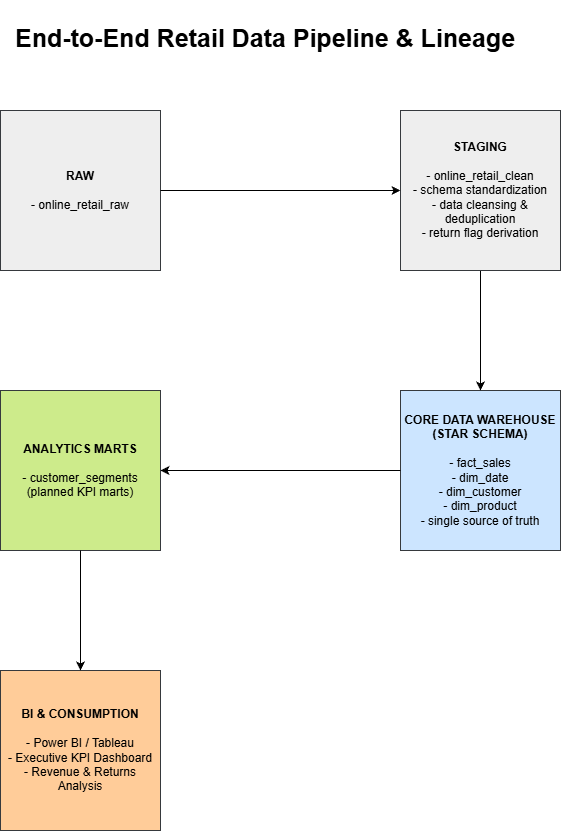

The diagram above was exported from draw.io. Its source (the exported page's mxGraphModel, read from the mxfile embedded in the PNG):
<mxGraphModel dx="1399" dy="1243" grid="1" gridSize="10" guides="1" tooltips="1" connect="1" arrows="1" fold="1" page="1" pageScale="1" pageWidth="827" pageHeight="1169" background="light-dark(#FFFFFF,#FFFFFF)" math="0" shadow="0">
  <root>
    <mxCell id="0" />
    <mxCell id="1" parent="0" />
    <mxCell id="3zYSZPSkh07tz5_rJLOo-1" parent="1" style="whiteSpace=wrap;html=1;aspect=fixed;fillColor=#eeeeee;strokeColor=#36393d;" value="&lt;b&gt;RAW&lt;/b&gt;&lt;div&gt;&lt;b&gt;&lt;br&gt;&lt;/b&gt;- online_retail_raw&lt;/div&gt;" vertex="1">
      <mxGeometry height="160" width="160" x="120" y="160" as="geometry" />
    </mxCell>
    <mxCell id="3zYSZPSkh07tz5_rJLOo-4" parent="1" style="whiteSpace=wrap;html=1;aspect=fixed;fillColor=#ffcc99;strokeColor=#36393d;" value="&lt;b&gt;BI &amp;amp; CONSUMPTION&lt;/b&gt;&lt;div&gt;&lt;br&gt;- Power BI / Tableau&lt;br&gt;- Executive KPI Dashboard&lt;br&gt;- Revenue &amp;amp; Returns Analysis&lt;/div&gt;" vertex="1">
      <mxGeometry height="160" width="160" x="120" y="720" as="geometry" />
    </mxCell>
    <mxCell id="3zYSZPSkh07tz5_rJLOo-5" parent="1" style="whiteSpace=wrap;html=1;aspect=fixed;fillColor=#cdeb8b;strokeColor=#36393d;" value="&lt;b&gt;ANALYTICS MARTS&lt;/b&gt;&lt;div&gt;&lt;br&gt;- customer_segments&lt;br&gt;(planned KPI marts)&lt;/div&gt;" vertex="1">
      <mxGeometry height="160" width="160" x="120" y="440" as="geometry" />
    </mxCell>
    <mxCell id="3zYSZPSkh07tz5_rJLOo-6" parent="1" style="whiteSpace=wrap;html=1;aspect=fixed;fillColor=#cce5ff;strokeColor=#36393d;" value="&lt;b&gt;CORE DATA WAREHOUSE (STAR SCHEMA)&lt;/b&gt;&lt;div&gt;&lt;br&gt;- fact_sales&lt;br&gt;- dim_date&lt;br&gt;- dim_customer&lt;br&gt;- dim_product&lt;/div&gt;&lt;div&gt;&lt;div&gt;&lt;span style=&quot;font-size: 12px;&quot;&gt;- single source of truth&lt;/span&gt;&lt;/div&gt;&lt;/div&gt;" vertex="1">
      <mxGeometry height="160" width="160" x="520" y="440" as="geometry" />
    </mxCell>
    <mxCell id="3zYSZPSkh07tz5_rJLOo-14" edge="1" parent="1" source="3zYSZPSkh07tz5_rJLOo-7" style="edgeStyle=orthogonalEdgeStyle;rounded=0;orthogonalLoop=1;jettySize=auto;html=1;exitX=0.5;exitY=1;exitDx=0;exitDy=0;entryX=0.5;entryY=0;entryDx=0;entryDy=0;" target="3zYSZPSkh07tz5_rJLOo-6">
      <mxGeometry relative="1" as="geometry">
        <mxPoint x="210" y="420" as="targetPoint" />
      </mxGeometry>
    </mxCell>
    <mxCell id="3zYSZPSkh07tz5_rJLOo-7" parent="1" style="whiteSpace=wrap;html=1;aspect=fixed;fillColor=#eeeeee;strokeColor=#36393d;" value="&lt;b&gt;STAGING&lt;/b&gt;&lt;div&gt;&lt;br&gt;- online_retail_clean&lt;br&gt;&lt;div&gt;&lt;span style=&quot;font-size: 12px;&quot;&gt;- schema standardization&lt;/span&gt;&lt;/div&gt;&lt;div&gt;&lt;span style=&quot;font-size: 12px;&quot;&gt;- data cleansing &amp;amp; deduplication&lt;/span&gt;&lt;/div&gt;&lt;div&gt;&lt;span style=&quot;font-size: 12px;&quot;&gt;- return flag derivation&lt;/span&gt;&lt;/div&gt;&lt;/div&gt;" vertex="1">
      <mxGeometry height="160" width="160" x="520" y="160" as="geometry" />
    </mxCell>
    <mxCell id="3zYSZPSkh07tz5_rJLOo-11" edge="1" parent="1" source="3zYSZPSkh07tz5_rJLOo-1" style="endArrow=classic;html=1;rounded=0;" target="3zYSZPSkh07tz5_rJLOo-7" value="">
      <mxGeometry height="50" relative="1" width="50" as="geometry">
        <mxPoint x="210" y="120" as="sourcePoint" />
        <mxPoint x="330" y="80" as="targetPoint" />
      </mxGeometry>
    </mxCell>
    <mxCell id="3zYSZPSkh07tz5_rJLOo-15" edge="1" parent="1" source="3zYSZPSkh07tz5_rJLOo-6" style="endArrow=classic;html=1;rounded=0;" target="3zYSZPSkh07tz5_rJLOo-5" value="">
      <mxGeometry height="50" relative="1" width="50" as="geometry">
        <mxPoint x="300" y="519.5" as="sourcePoint" />
        <mxPoint x="480" y="519.5" as="targetPoint" />
      </mxGeometry>
    </mxCell>
    <mxCell id="3zYSZPSkh07tz5_rJLOo-17" parent="1" style="text;html=1;whiteSpace=wrap;strokeColor=none;fillColor=none;align=center;verticalAlign=middle;rounded=0;" value="&lt;div&gt;&lt;b style=&quot;&quot;&gt;&lt;font style=&quot;font-size: 25px;&quot;&gt;End-to-End Retail Data Pipeline &amp;amp; Lineage&lt;/font&gt;&lt;/b&gt;&lt;/div&gt;&lt;div&gt;&lt;br&gt;&lt;/div&gt;" vertex="1">
      <mxGeometry height="90" width="510" x="130" y="50" as="geometry" />
    </mxCell>
    <mxCell id="3zYSZPSkh07tz5_rJLOo-18" edge="1" parent="1" source="3zYSZPSkh07tz5_rJLOo-5" style="endArrow=classic;html=1;rounded=0;exitX=0.5;exitY=1;exitDx=0;exitDy=0;entryX=0.5;entryY=0;entryDx=0;entryDy=0;" target="3zYSZPSkh07tz5_rJLOo-4" value="">
      <mxGeometry height="50" relative="1" width="50" as="geometry">
        <mxPoint x="200" y="680" as="sourcePoint" />
        <mxPoint x="250" y="630" as="targetPoint" />
      </mxGeometry>
    </mxCell>
  </root>
</mxGraphModel>